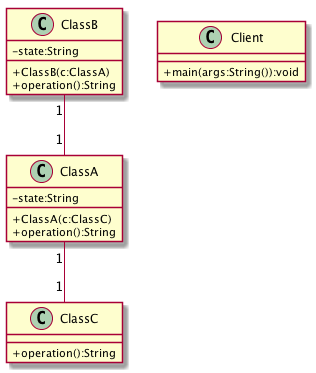

The diagram above was rendered by PlantUML. Its source (embedded in the PNG):
@startuml
skinparam classAttributeIconSize 0
class ClassA {
-state:String
+ClassA(c:ClassC)
+operation():String

}
class ClassB {
-state:String
+ClassB(c:ClassA)
+operation():String

}
class ClassC {
+operation():String

}
class Client {
+main(args:String()):void

}
ClassA"1"--"1"ClassC
ClassB"1"--"1"ClassA
@enduml